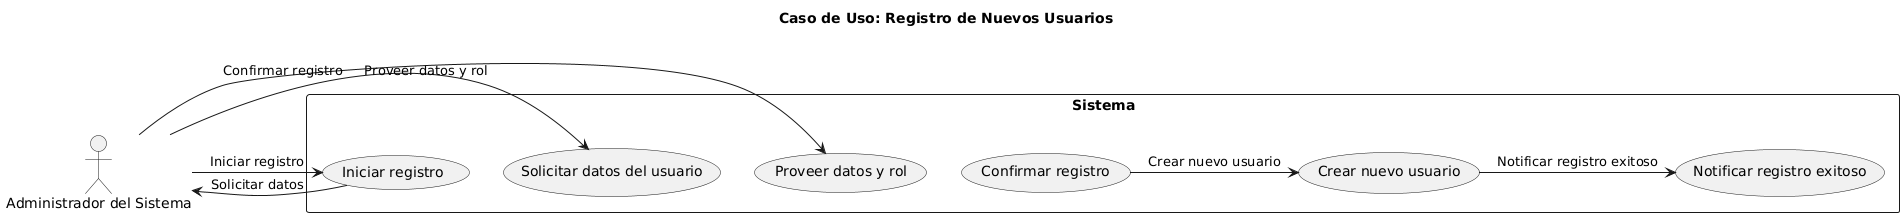

The diagram above was rendered by PlantUML. Its source (embedded in the PNG):
@startuml
title Caso de Uso: Registro de Nuevos Usuarios

actor "Administrador del Sistema" as Admin

rectangle "Sistema" {
    usecase "Iniciar registro" as UC1
    usecase "Solicitar datos del usuario" as UC2
    usecase "Proveer datos y rol" as UC3
    usecase "Confirmar registro" as UC4
    usecase "Crear nuevo usuario" as UC5
    usecase "Notificar registro exitoso" as UC6
}

Admin -> UC1 : Iniciar registro
UC1 -> Admin : Solicitar datos
Admin -> UC2 : Proveer datos y rol
Admin -> UC3 : Confirmar registro
UC4 -> UC5 : Crear nuevo usuario
UC5 -> UC6 : Notificar registro exitoso
@enduml